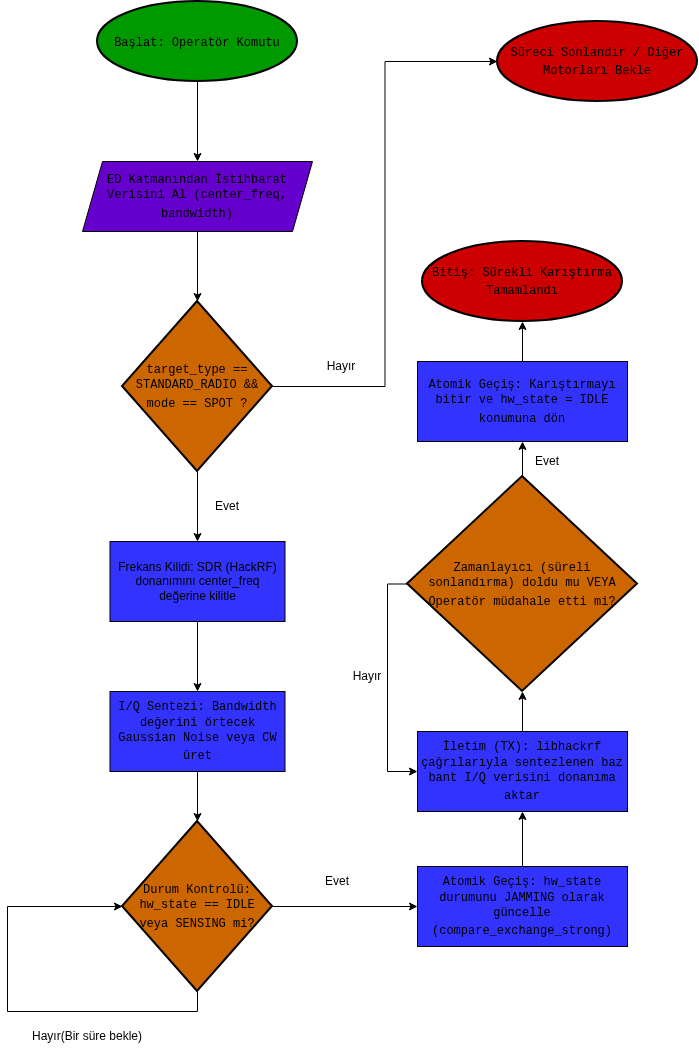

The diagram above was exported from draw.io. Its source (the exported page's mxGraphModel, read from the mxfile embedded in the PNG):
<mxGraphModel dx="1449" dy="799" grid="1" gridSize="10" guides="1" tooltips="1" connect="1" arrows="1" fold="1" page="1" pageScale="1" pageWidth="827" pageHeight="1169" math="0" shadow="0">
  <root>
    <mxCell id="0" />
    <mxCell id="1" parent="0" />
    <mxCell id="ule4EagLl1LqG31SH5zH-3" edge="1" parent="1" source="ule4EagLl1LqG31SH5zH-1" style="edgeStyle=orthogonalEdgeStyle;rounded=0;orthogonalLoop=1;jettySize=auto;html=1;exitX=0.5;exitY=1;exitDx=0;exitDy=0;exitPerimeter=0;" target="ule4EagLl1LqG31SH5zH-2">
      <mxGeometry relative="1" as="geometry" />
    </mxCell>
    <mxCell id="ule4EagLl1LqG31SH5zH-1" parent="1" style="strokeWidth=2;html=1;shape=mxgraph.flowchart.start_1;whiteSpace=wrap;fillColor=light-dark(#009900,#009900);" value="&lt;span data-path-to-node=&quot;3,1,1,0&quot;&gt;&lt;code data-path-to-node=&quot;3,1,1,0&quot; data-index-in-node=&quot;23&quot;&gt;Başlat: Operatör Komutu&lt;/code&gt;&lt;/span&gt;&lt;span data-path-to-node=&quot;3,1,1,1&quot;&gt;&lt;sup class=&quot;superscript&quot; data-turn-source-index=&quot;1&quot;&gt;&lt;/sup&gt;&lt;/span&gt;" vertex="1">
      <mxGeometry height="80" width="200" x="170" y="60" as="geometry" />
    </mxCell>
    <mxCell id="ule4EagLl1LqG31SH5zH-2" parent="1" style="shape=parallelogram;perimeter=parallelogramPerimeter;whiteSpace=wrap;html=1;fixedSize=1;fillColor=light-dark(#6600CC,#6600CC);" value="&lt;span data-path-to-node=&quot;3,4,1,0&quot;&gt;&lt;code data-path-to-node=&quot;3,4,1,0&quot; data-index-in-node=&quot;23&quot;&gt;ED Katmanından İstihbarat Verisini Al (center_freq, bandwidth)&lt;/code&gt;&lt;/span&gt;&lt;span data-path-to-node=&quot;3,4,1,1&quot;&gt;&lt;sup class=&quot;superscript&quot; data-turn-source-index=&quot;2&quot;&gt;&lt;/sup&gt;&lt;/span&gt;" vertex="1">
      <mxGeometry height="70" width="230" x="155" y="220" as="geometry" />
    </mxCell>
    <mxCell id="ule4EagLl1LqG31SH5zH-9" edge="1" parent="1" source="ule4EagLl1LqG31SH5zH-4" style="edgeStyle=orthogonalEdgeStyle;rounded=0;orthogonalLoop=1;jettySize=auto;html=1;exitX=0.5;exitY=1;exitDx=0;exitDy=0;exitPerimeter=0;entryX=0.5;entryY=0;entryDx=0;entryDy=0;" target="ule4EagLl1LqG31SH5zH-8">
      <mxGeometry relative="1" as="geometry" />
    </mxCell>
    <mxCell id="ule4EagLl1LqG31SH5zH-4" parent="1" style="strokeWidth=2;html=1;shape=mxgraph.flowchart.decision;whiteSpace=wrap;fillColor=light-dark(#CC6600,#CC6600);" value="&lt;span data-path-to-node=&quot;5,1,1,0&quot;&gt;&lt;code data-path-to-node=&quot;5,1,1,0&quot; data-index-in-node=&quot;23&quot;&gt;target_type == STANDARD_RADIO &amp;amp;&amp;amp; mode == SPOT ?&lt;/code&gt;&lt;/span&gt;&lt;span data-path-to-node=&quot;5,1,1,1&quot;&gt;&lt;sup class=&quot;superscript&quot; data-turn-source-index=&quot;3&quot;&gt;&lt;/sup&gt;&lt;/span&gt;" vertex="1">
      <mxGeometry height="170" width="150" x="195" y="360" as="geometry" />
    </mxCell>
    <mxCell id="ule4EagLl1LqG31SH5zH-5" edge="1" parent="1" source="ule4EagLl1LqG31SH5zH-2" style="edgeStyle=orthogonalEdgeStyle;rounded=0;orthogonalLoop=1;jettySize=auto;html=1;exitX=0.5;exitY=1;exitDx=0;exitDy=0;entryX=0.5;entryY=0;entryDx=0;entryDy=0;entryPerimeter=0;" target="ule4EagLl1LqG31SH5zH-4">
      <mxGeometry relative="1" as="geometry" />
    </mxCell>
    <mxCell id="ule4EagLl1LqG31SH5zH-6" parent="1" style="strokeWidth=2;html=1;shape=mxgraph.flowchart.start_1;whiteSpace=wrap;fillColor=light-dark(#CC0000,#CC0000);" value="&lt;span data-path-to-node=&quot;3,1,1,0&quot;&gt;&lt;code data-path-to-node=&quot;3,1,1,0&quot; data-index-in-node=&quot;23&quot;&gt;Süreci Sonlandır / Diğer Motorları Bekle&lt;/code&gt;&lt;/span&gt;&lt;span data-path-to-node=&quot;3,1,1,1&quot;&gt;&lt;sup class=&quot;superscript&quot; data-turn-source-index=&quot;1&quot;&gt;&lt;/sup&gt;&lt;/span&gt;" vertex="1">
      <mxGeometry height="80" width="200" x="570" y="80" as="geometry" />
    </mxCell>
    <mxCell id="ule4EagLl1LqG31SH5zH-7" edge="1" parent="1" source="ule4EagLl1LqG31SH5zH-4" style="edgeStyle=orthogonalEdgeStyle;rounded=0;orthogonalLoop=1;jettySize=auto;html=1;exitX=1;exitY=0.5;exitDx=0;exitDy=0;exitPerimeter=0;entryX=0;entryY=0.5;entryDx=0;entryDy=0;entryPerimeter=0;" target="ule4EagLl1LqG31SH5zH-6">
      <mxGeometry relative="1" as="geometry" />
    </mxCell>
    <mxCell id="ule4EagLl1LqG31SH5zH-13" edge="1" parent="1" source="ule4EagLl1LqG31SH5zH-8" style="edgeStyle=orthogonalEdgeStyle;rounded=0;orthogonalLoop=1;jettySize=auto;html=1;exitX=0.5;exitY=1;exitDx=0;exitDy=0;" target="ule4EagLl1LqG31SH5zH-12">
      <mxGeometry relative="1" as="geometry" />
    </mxCell>
    <mxCell id="ule4EagLl1LqG31SH5zH-8" parent="1" style="rounded=0;whiteSpace=wrap;html=1;fillColor=light-dark(#3333FF,#3333FF);" value="Frekans Kilidi: SDR (HackRF) donanımını center_freq değerine kilitle" vertex="1">
      <mxGeometry height="80" width="175" x="182.5" y="600" as="geometry" />
    </mxCell>
    <mxCell id="ule4EagLl1LqG31SH5zH-10" parent="1" style="text;html=1;whiteSpace=wrap;strokeColor=none;fillColor=none;align=center;verticalAlign=middle;rounded=0;" value="Hayır" vertex="1">
      <mxGeometry height="30" width="60" x="384" y="410" as="geometry" />
    </mxCell>
    <mxCell id="ule4EagLl1LqG31SH5zH-11" parent="1" style="text;html=1;whiteSpace=wrap;strokeColor=none;fillColor=none;align=center;verticalAlign=middle;rounded=0;" value="Evet" vertex="1">
      <mxGeometry height="30" width="60" x="270" y="550" as="geometry" />
    </mxCell>
    <mxCell id="ule4EagLl1LqG31SH5zH-12" parent="1" style="rounded=0;whiteSpace=wrap;html=1;fillColor=light-dark(#3333FF,#3333FF);" value="&lt;span data-path-to-node=&quot;7,4,1,0&quot;&gt;&lt;code data-path-to-node=&quot;7,4,1,0&quot; data-index-in-node=&quot;23&quot;&gt;I/Q Sentezi: Bandwidth değerini örtecek Gaussian Noise veya CW üret&lt;/code&gt;&lt;/span&gt;&lt;span data-path-to-node=&quot;7,4,1,1&quot;&gt;&lt;sup class=&quot;superscript&quot; data-turn-source-index=&quot;5&quot;&gt;&lt;/sup&gt;&lt;/span&gt;" vertex="1">
      <mxGeometry height="80" width="175" x="182.5" y="750" as="geometry" />
    </mxCell>
    <mxCell id="ule4EagLl1LqG31SH5zH-18" edge="1" parent="1" source="ule4EagLl1LqG31SH5zH-14" style="edgeStyle=orthogonalEdgeStyle;rounded=0;orthogonalLoop=1;jettySize=auto;html=1;exitX=1;exitY=0.5;exitDx=0;exitDy=0;exitPerimeter=0;entryX=0;entryY=0.5;entryDx=0;entryDy=0;" target="ule4EagLl1LqG31SH5zH-17">
      <mxGeometry relative="1" as="geometry" />
    </mxCell>
    <mxCell id="ule4EagLl1LqG31SH5zH-14" parent="1" style="strokeWidth=2;html=1;shape=mxgraph.flowchart.decision;whiteSpace=wrap;fillColor=light-dark(#CC6600,#CC6600);" value="&lt;span data-path-to-node=&quot;5,1,1,0&quot;&gt;&lt;code data-path-to-node=&quot;5,1,1,0&quot; data-index-in-node=&quot;23&quot;&gt;Durum Kontrolü: hw_state == IDLE veya SENSING mi?&lt;/code&gt;&lt;/span&gt;&lt;span data-path-to-node=&quot;5,1,1,1&quot;&gt;&lt;sup class=&quot;superscript&quot; data-turn-source-index=&quot;3&quot;&gt;&lt;/sup&gt;&lt;/span&gt;" vertex="1">
      <mxGeometry height="170" width="150" x="195" y="880" as="geometry" />
    </mxCell>
    <mxCell id="ule4EagLl1LqG31SH5zH-16" edge="1" parent="1" source="ule4EagLl1LqG31SH5zH-12" style="edgeStyle=orthogonalEdgeStyle;rounded=0;orthogonalLoop=1;jettySize=auto;html=1;exitX=0.5;exitY=1;exitDx=0;exitDy=0;entryX=0.5;entryY=0;entryDx=0;entryDy=0;entryPerimeter=0;" target="ule4EagLl1LqG31SH5zH-14">
      <mxGeometry relative="1" as="geometry" />
    </mxCell>
    <mxCell id="ule4EagLl1LqG31SH5zH-19" edge="1" parent="1" source="ule4EagLl1LqG31SH5zH-17" style="edgeStyle=orthogonalEdgeStyle;rounded=0;orthogonalLoop=1;jettySize=auto;html=1;exitX=1;exitY=0.75;exitDx=0;exitDy=0;">
      <mxGeometry relative="1" as="geometry">
        <mxPoint x="670" y="980" as="targetPoint" />
      </mxGeometry>
    </mxCell>
    <mxCell id="ule4EagLl1LqG31SH5zH-22" edge="1" parent="1" source="ule4EagLl1LqG31SH5zH-17" style="edgeStyle=orthogonalEdgeStyle;rounded=0;orthogonalLoop=1;jettySize=auto;html=1;exitX=0.5;exitY=0;exitDx=0;exitDy=0;entryX=0.5;entryY=1;entryDx=0;entryDy=0;" target="ule4EagLl1LqG31SH5zH-21">
      <mxGeometry relative="1" as="geometry" />
    </mxCell>
    <mxCell id="ule4EagLl1LqG31SH5zH-17" parent="1" style="rounded=0;whiteSpace=wrap;html=1;fillColor=light-dark(#3333FF,#3333FF);" value="&lt;span data-path-to-node=&quot;7,4,1,0&quot;&gt;&lt;code data-path-to-node=&quot;7,4,1,0&quot; data-index-in-node=&quot;23&quot;&gt;Atomik Geçiş: hw_state durumunu JAMMING olarak güncelle (compare_exchange_strong)&lt;/code&gt;&lt;/span&gt;&lt;span data-path-to-node=&quot;7,4,1,1&quot;&gt;&lt;sup class=&quot;superscript&quot; data-turn-source-index=&quot;5&quot;&gt;&lt;/sup&gt;&lt;/span&gt;" vertex="1">
      <mxGeometry height="80" width="210" x="490" y="925" as="geometry" />
    </mxCell>
    <mxCell id="ule4EagLl1LqG31SH5zH-20" parent="1" style="text;html=1;whiteSpace=wrap;strokeColor=none;fillColor=none;align=center;verticalAlign=middle;rounded=0;" value="Evet" vertex="1">
      <mxGeometry height="30" width="60" x="380" y="925" as="geometry" />
    </mxCell>
    <mxCell id="ule4EagLl1LqG31SH5zH-21" parent="1" style="rounded=0;whiteSpace=wrap;html=1;fillColor=light-dark(#3333FF,#3333FF);" value="&lt;span data-path-to-node=&quot;11,1,1,0&quot;&gt;&lt;code data-path-to-node=&quot;11,1,1,0&quot; data-index-in-node=&quot;23&quot;&gt;İletim (TX): libhackrf çağrılarıyla sentezlenen baz bant I/Q verisini donanıma aktar&lt;/code&gt;&lt;/span&gt;&lt;span data-path-to-node=&quot;11,1,1,1&quot;&gt;&lt;sup class=&quot;superscript&quot; data-turn-source-index=&quot;8&quot;&gt;&lt;/sup&gt;&lt;/span&gt;" vertex="1">
      <mxGeometry height="80" width="210" x="490" y="790" as="geometry" />
    </mxCell>
    <mxCell id="ule4EagLl1LqG31SH5zH-25" edge="1" parent="1" source="ule4EagLl1LqG31SH5zH-23" style="edgeStyle=orthogonalEdgeStyle;rounded=0;orthogonalLoop=1;jettySize=auto;html=1;exitX=0;exitY=0.5;exitDx=0;exitDy=0;exitPerimeter=0;entryX=0;entryY=0.5;entryDx=0;entryDy=0;" target="ule4EagLl1LqG31SH5zH-21">
      <mxGeometry relative="1" as="geometry" />
    </mxCell>
    <mxCell id="ule4EagLl1LqG31SH5zH-30" edge="1" parent="1" source="ule4EagLl1LqG31SH5zH-23" style="edgeStyle=orthogonalEdgeStyle;rounded=0;orthogonalLoop=1;jettySize=auto;html=1;exitX=0.5;exitY=0;exitDx=0;exitDy=0;exitPerimeter=0;entryX=0.5;entryY=1;entryDx=0;entryDy=0;" target="ule4EagLl1LqG31SH5zH-29">
      <mxGeometry relative="1" as="geometry" />
    </mxCell>
    <mxCell id="ule4EagLl1LqG31SH5zH-23" parent="1" style="strokeWidth=2;html=1;shape=mxgraph.flowchart.decision;whiteSpace=wrap;fillColor=light-dark(#CC6600,#CC6600);" value="&lt;span data-path-to-node=&quot;5,1,1,0&quot;&gt;&lt;code data-path-to-node=&quot;5,1,1,0&quot; data-index-in-node=&quot;23&quot;&gt;Zamanlayıcı (süreli sonlandırma) doldu mu VEYA Operatör müdahale etti mi?&lt;/code&gt;&lt;/span&gt;&lt;span data-path-to-node=&quot;5,1,1,1&quot;&gt;&lt;sup class=&quot;superscript&quot; data-turn-source-index=&quot;3&quot;&gt;&lt;/sup&gt;&lt;/span&gt;" vertex="1">
      <mxGeometry height="215" width="230" x="480" y="535" as="geometry" />
    </mxCell>
    <mxCell id="ule4EagLl1LqG31SH5zH-24" edge="1" parent="1" source="ule4EagLl1LqG31SH5zH-21" style="edgeStyle=orthogonalEdgeStyle;rounded=0;orthogonalLoop=1;jettySize=auto;html=1;exitX=0.5;exitY=0;exitDx=0;exitDy=0;entryX=0.5;entryY=1;entryDx=0;entryDy=0;entryPerimeter=0;" target="ule4EagLl1LqG31SH5zH-23">
      <mxGeometry relative="1" as="geometry" />
    </mxCell>
    <mxCell id="ule4EagLl1LqG31SH5zH-26" parent="1" style="text;html=1;whiteSpace=wrap;strokeColor=none;fillColor=none;align=center;verticalAlign=middle;rounded=0;" value="Hayır" vertex="1">
      <mxGeometry height="30" width="60" x="410" y="720" as="geometry" />
    </mxCell>
    <mxCell id="ule4EagLl1LqG31SH5zH-29" parent="1" style="rounded=0;whiteSpace=wrap;html=1;fillColor=light-dark(#3333FF,#3333FF);" value="&lt;span data-path-to-node=&quot;11,1,1,0&quot;&gt;&lt;code data-path-to-node=&quot;11,1,1,0&quot; data-index-in-node=&quot;23&quot;&gt;Atomik Geçiş: Karıştırmayı bitir ve hw_state = IDLE konumuna dön&lt;/code&gt;&lt;/span&gt;&lt;span data-path-to-node=&quot;11,1,1,1&quot;&gt;&lt;sup class=&quot;superscript&quot; data-turn-source-index=&quot;8&quot;&gt;&lt;/sup&gt;&lt;/span&gt;" vertex="1">
      <mxGeometry height="80" width="210" x="490" y="420" as="geometry" />
    </mxCell>
    <mxCell id="ule4EagLl1LqG31SH5zH-31" parent="1" style="text;html=1;whiteSpace=wrap;strokeColor=none;fillColor=none;align=center;verticalAlign=middle;rounded=0;" value="Evet" vertex="1">
      <mxGeometry height="30" width="60" x="590" y="505" as="geometry" />
    </mxCell>
    <mxCell id="ule4EagLl1LqG31SH5zH-33" edge="1" parent="1" source="ule4EagLl1LqG31SH5zH-14" style="edgeStyle=orthogonalEdgeStyle;rounded=0;orthogonalLoop=1;jettySize=auto;html=1;exitX=0.5;exitY=1;exitDx=0;exitDy=0;exitPerimeter=0;entryX=0;entryY=0.5;entryDx=0;entryDy=0;entryPerimeter=0;" target="ule4EagLl1LqG31SH5zH-14">
      <mxGeometry relative="1" as="geometry">
        <Array as="points">
          <mxPoint x="270" y="1070" />
          <mxPoint x="80" y="1070" />
          <mxPoint x="80" y="965" />
        </Array>
      </mxGeometry>
    </mxCell>
    <mxCell id="ule4EagLl1LqG31SH5zH-34" parent="1" style="text;html=1;whiteSpace=wrap;strokeColor=none;fillColor=none;align=center;verticalAlign=middle;rounded=0;" value="Hayır(Bir süre bekle)" vertex="1">
      <mxGeometry height="30" width="140" x="90" y="1080" as="geometry" />
    </mxCell>
    <mxCell id="ule4EagLl1LqG31SH5zH-35" parent="1" style="strokeWidth=2;html=1;shape=mxgraph.flowchart.start_1;whiteSpace=wrap;fillColor=light-dark(#CC0000,#CC0000);" value="&lt;span data-path-to-node=&quot;3,1,1,0&quot;&gt;&lt;code data-path-to-node=&quot;3,1,1,0&quot; data-index-in-node=&quot;23&quot;&gt;Bitiş: Sürekli Karıştırma Tamamlandı&lt;/code&gt;&lt;/span&gt;&lt;span data-path-to-node=&quot;3,1,1,1&quot;&gt;&lt;sup class=&quot;superscript&quot; data-turn-source-index=&quot;1&quot;&gt;&lt;/sup&gt;&lt;/span&gt;" vertex="1">
      <mxGeometry height="80" width="200" x="495" y="300" as="geometry" />
    </mxCell>
    <mxCell id="ule4EagLl1LqG31SH5zH-36" edge="1" parent="1" source="ule4EagLl1LqG31SH5zH-29" style="edgeStyle=orthogonalEdgeStyle;rounded=0;orthogonalLoop=1;jettySize=auto;html=1;exitX=0.5;exitY=0;exitDx=0;exitDy=0;entryX=0.5;entryY=1;entryDx=0;entryDy=0;entryPerimeter=0;" target="ule4EagLl1LqG31SH5zH-35">
      <mxGeometry relative="1" as="geometry" />
    </mxCell>
  </root>
</mxGraphModel>